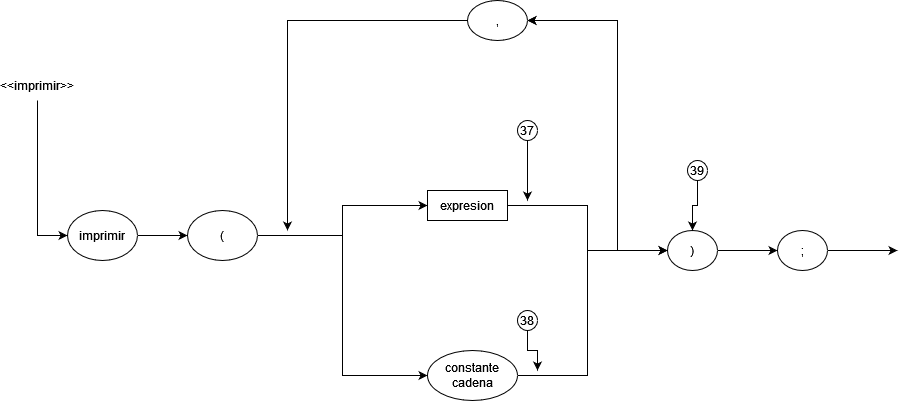

The diagram above was exported from draw.io. Its source (the exported page's mxGraphModel, read from the mxfile embedded in the PNG):
<mxGraphModel dx="1102" dy="600" grid="1" gridSize="10" guides="1" tooltips="1" connect="1" arrows="1" fold="1" page="1" pageScale="1" pageWidth="850" pageHeight="1100" math="0" shadow="0">
  <root>
    <mxCell id="0" />
    <mxCell id="1" parent="0" />
    <mxCell id="8W9HFVYUhm6R2OxBKPLk-9" style="edgeStyle=orthogonalEdgeStyle;rounded=0;orthogonalLoop=1;jettySize=auto;html=1;exitX=1;exitY=0.5;exitDx=0;exitDy=0;entryX=0;entryY=0.5;entryDx=0;entryDy=0;" parent="1" source="8W9HFVYUhm6R2OxBKPLk-1" target="8W9HFVYUhm6R2OxBKPLk-2" edge="1">
      <mxGeometry relative="1" as="geometry" />
    </mxCell>
    <mxCell id="8W9HFVYUhm6R2OxBKPLk-1" value="imprimir" style="ellipse;whiteSpace=wrap;html=1;" parent="1" vertex="1">
      <mxGeometry x="150" y="210" width="70" height="50" as="geometry" />
    </mxCell>
    <mxCell id="8W9HFVYUhm6R2OxBKPLk-10" style="edgeStyle=orthogonalEdgeStyle;rounded=0;orthogonalLoop=1;jettySize=auto;html=1;exitX=1;exitY=0.5;exitDx=0;exitDy=0;entryX=0;entryY=0.5;entryDx=0;entryDy=0;" parent="1" source="8W9HFVYUhm6R2OxBKPLk-2" target="8W9HFVYUhm6R2OxBKPLk-3" edge="1">
      <mxGeometry relative="1" as="geometry" />
    </mxCell>
    <mxCell id="0WKZnukdc4P__JZqlfS5-2" style="edgeStyle=orthogonalEdgeStyle;rounded=0;orthogonalLoop=1;jettySize=auto;html=1;exitX=1;exitY=0.5;exitDx=0;exitDy=0;entryX=0;entryY=0.5;entryDx=0;entryDy=0;" parent="1" source="8W9HFVYUhm6R2OxBKPLk-2" target="0WKZnukdc4P__JZqlfS5-1" edge="1">
      <mxGeometry relative="1" as="geometry" />
    </mxCell>
    <mxCell id="8W9HFVYUhm6R2OxBKPLk-2" value="(" style="ellipse;whiteSpace=wrap;html=1;" parent="1" vertex="1">
      <mxGeometry x="270" y="210" width="70" height="50" as="geometry" />
    </mxCell>
    <mxCell id="8W9HFVYUhm6R2OxBKPLk-13" style="edgeStyle=orthogonalEdgeStyle;rounded=0;orthogonalLoop=1;jettySize=auto;html=1;exitX=1;exitY=0.5;exitDx=0;exitDy=0;entryX=1;entryY=0.5;entryDx=0;entryDy=0;" parent="1" source="8W9HFVYUhm6R2OxBKPLk-3" target="8W9HFVYUhm6R2OxBKPLk-8" edge="1">
      <mxGeometry relative="1" as="geometry">
        <Array as="points">
          <mxPoint x="670" y="205" />
          <mxPoint x="670" y="250" />
          <mxPoint x="700" y="250" />
          <mxPoint x="700" y="20" />
        </Array>
      </mxGeometry>
    </mxCell>
    <mxCell id="8W9HFVYUhm6R2OxBKPLk-15" style="edgeStyle=orthogonalEdgeStyle;rounded=0;orthogonalLoop=1;jettySize=auto;html=1;exitX=1;exitY=0.5;exitDx=0;exitDy=0;entryX=0;entryY=0.5;entryDx=0;entryDy=0;" parent="1" source="8W9HFVYUhm6R2OxBKPLk-3" target="8W9HFVYUhm6R2OxBKPLk-6" edge="1">
      <mxGeometry relative="1" as="geometry">
        <Array as="points">
          <mxPoint x="670" y="205" />
          <mxPoint x="670" y="250" />
        </Array>
      </mxGeometry>
    </mxCell>
    <mxCell id="8W9HFVYUhm6R2OxBKPLk-3" value="expresion" style="rounded=0;whiteSpace=wrap;html=1;" parent="1" vertex="1">
      <mxGeometry x="510" y="190" width="80" height="30" as="geometry" />
    </mxCell>
    <mxCell id="8W9HFVYUhm6R2OxBKPLk-12" style="edgeStyle=orthogonalEdgeStyle;rounded=0;orthogonalLoop=1;jettySize=auto;html=1;entryX=1;entryY=0.5;entryDx=0;entryDy=0;" parent="1" target="8W9HFVYUhm6R2OxBKPLk-8" edge="1">
      <mxGeometry relative="1" as="geometry">
        <mxPoint x="730" y="250" as="sourcePoint" />
        <Array as="points">
          <mxPoint x="700" y="250" />
          <mxPoint x="700" y="20" />
        </Array>
      </mxGeometry>
    </mxCell>
    <mxCell id="8W9HFVYUhm6R2OxBKPLk-17" style="edgeStyle=orthogonalEdgeStyle;rounded=0;orthogonalLoop=1;jettySize=auto;html=1;exitX=1;exitY=0.5;exitDx=0;exitDy=0;" parent="1" source="8W9HFVYUhm6R2OxBKPLk-6" target="8W9HFVYUhm6R2OxBKPLk-7" edge="1">
      <mxGeometry relative="1" as="geometry" />
    </mxCell>
    <mxCell id="8W9HFVYUhm6R2OxBKPLk-6" value=")" style="ellipse;whiteSpace=wrap;html=1;" parent="1" vertex="1">
      <mxGeometry x="750" y="230" width="50" height="40" as="geometry" />
    </mxCell>
    <mxCell id="bIiODi3YKznHpn6awv-1-3" style="edgeStyle=orthogonalEdgeStyle;rounded=0;orthogonalLoop=1;jettySize=auto;html=1;exitX=1;exitY=0.5;exitDx=0;exitDy=0;" parent="1" source="8W9HFVYUhm6R2OxBKPLk-7" edge="1">
      <mxGeometry relative="1" as="geometry">
        <mxPoint x="980" y="250" as="targetPoint" />
      </mxGeometry>
    </mxCell>
    <mxCell id="8W9HFVYUhm6R2OxBKPLk-7" value=";" style="ellipse;whiteSpace=wrap;html=1;" parent="1" vertex="1">
      <mxGeometry x="860" y="230" width="50" height="40" as="geometry" />
    </mxCell>
    <mxCell id="8W9HFVYUhm6R2OxBKPLk-14" style="edgeStyle=orthogonalEdgeStyle;rounded=0;orthogonalLoop=1;jettySize=auto;html=1;exitX=0;exitY=0.5;exitDx=0;exitDy=0;" parent="1" source="8W9HFVYUhm6R2OxBKPLk-8" edge="1">
      <mxGeometry relative="1" as="geometry">
        <mxPoint x="370" y="230" as="targetPoint" />
      </mxGeometry>
    </mxCell>
    <mxCell id="8W9HFVYUhm6R2OxBKPLk-8" value="," style="ellipse;whiteSpace=wrap;html=1;" parent="1" vertex="1">
      <mxGeometry x="550" width="60" height="40" as="geometry" />
    </mxCell>
    <mxCell id="0WKZnukdc4P__JZqlfS5-3" style="edgeStyle=orthogonalEdgeStyle;rounded=0;orthogonalLoop=1;jettySize=auto;html=1;exitX=1;exitY=0.5;exitDx=0;exitDy=0;entryX=0;entryY=0.5;entryDx=0;entryDy=0;" parent="1" source="0WKZnukdc4P__JZqlfS5-1" target="8W9HFVYUhm6R2OxBKPLk-6" edge="1">
      <mxGeometry relative="1" as="geometry">
        <Array as="points">
          <mxPoint x="670" y="375" />
          <mxPoint x="670" y="250" />
        </Array>
      </mxGeometry>
    </mxCell>
    <mxCell id="0WKZnukdc4P__JZqlfS5-1" value="constante cadena" style="ellipse;whiteSpace=wrap;html=1;" parent="1" vertex="1">
      <mxGeometry x="510" y="350" width="90" height="50" as="geometry" />
    </mxCell>
    <mxCell id="bIiODi3YKznHpn6awv-1-2" style="edgeStyle=orthogonalEdgeStyle;rounded=0;orthogonalLoop=1;jettySize=auto;html=1;exitX=0.5;exitY=1;exitDx=0;exitDy=0;entryX=0;entryY=0.5;entryDx=0;entryDy=0;" parent="1" source="NW7flNbrURBF6UCXBn_K-1" target="8W9HFVYUhm6R2OxBKPLk-1" edge="1">
      <mxGeometry relative="1" as="geometry">
        <mxPoint x="90" y="160" as="sourcePoint" />
        <Array as="points">
          <mxPoint x="120" y="100" />
          <mxPoint x="120" y="250" />
        </Array>
      </mxGeometry>
    </mxCell>
    <mxCell id="NW7flNbrURBF6UCXBn_K-1" value="&amp;lt;&amp;lt;imprimir&amp;gt;&amp;gt;" style="text;html=1;strokeColor=none;fillColor=none;align=center;verticalAlign=middle;whiteSpace=wrap;rounded=0;" parent="1" vertex="1">
      <mxGeometry x="90" y="70" width="60" height="30" as="geometry" />
    </mxCell>
    <mxCell id="StnK0Z-BMSplnnuNxLUj-4" style="edgeStyle=orthogonalEdgeStyle;rounded=0;orthogonalLoop=1;jettySize=auto;html=1;exitX=0.5;exitY=1;exitDx=0;exitDy=0;" edge="1" parent="1" source="StnK0Z-BMSplnnuNxLUj-1">
      <mxGeometry relative="1" as="geometry">
        <mxPoint x="610" y="200" as="targetPoint" />
      </mxGeometry>
    </mxCell>
    <mxCell id="StnK0Z-BMSplnnuNxLUj-1" value="37" style="ellipse;whiteSpace=wrap;html=1;aspect=fixed;" vertex="1" parent="1">
      <mxGeometry x="600" y="120" width="20" height="20" as="geometry" />
    </mxCell>
    <mxCell id="StnK0Z-BMSplnnuNxLUj-5" style="edgeStyle=orthogonalEdgeStyle;rounded=0;orthogonalLoop=1;jettySize=auto;html=1;exitX=0.5;exitY=1;exitDx=0;exitDy=0;" edge="1" parent="1" source="StnK0Z-BMSplnnuNxLUj-2">
      <mxGeometry relative="1" as="geometry">
        <mxPoint x="620" y="370" as="targetPoint" />
      </mxGeometry>
    </mxCell>
    <mxCell id="StnK0Z-BMSplnnuNxLUj-2" value="38" style="ellipse;whiteSpace=wrap;html=1;aspect=fixed;" vertex="1" parent="1">
      <mxGeometry x="600" y="310" width="20" height="20" as="geometry" />
    </mxCell>
    <mxCell id="StnK0Z-BMSplnnuNxLUj-6" style="edgeStyle=orthogonalEdgeStyle;rounded=0;orthogonalLoop=1;jettySize=auto;html=1;exitX=0.5;exitY=1;exitDx=0;exitDy=0;" edge="1" parent="1" source="StnK0Z-BMSplnnuNxLUj-3" target="8W9HFVYUhm6R2OxBKPLk-6">
      <mxGeometry relative="1" as="geometry" />
    </mxCell>
    <mxCell id="StnK0Z-BMSplnnuNxLUj-3" value="39" style="ellipse;whiteSpace=wrap;html=1;aspect=fixed;" vertex="1" parent="1">
      <mxGeometry x="770" y="160" width="20" height="20" as="geometry" />
    </mxCell>
  </root>
</mxGraphModel>